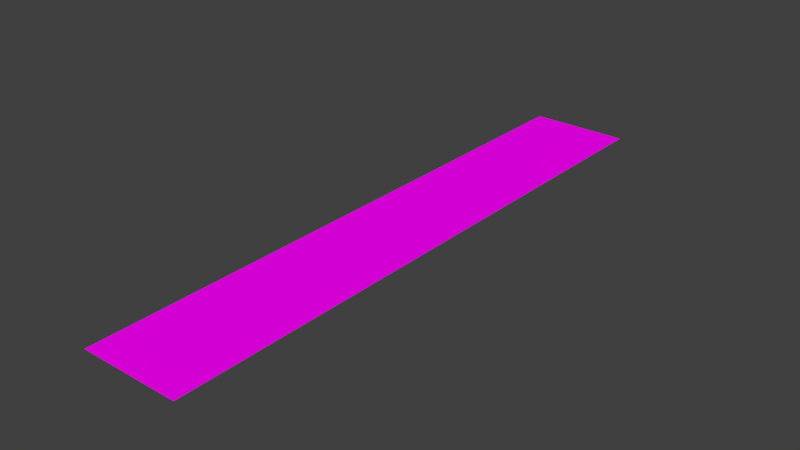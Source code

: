 # Source: zebra.blend  (saved by Blender 2.79.0; exported with 4.5.12 LTS)
import bpy
from mathutils import Matrix  # noqa: F401  (used for matrix-valued properties, if any)

bpy.ops.wm.read_factory_settings(use_empty=True)
scene = bpy.context.scene
scene.name = 'Scene'

# ---- collections
col_collection_1 = bpy.data.collections.new('Collection 1'); scene.collection.children.link(col_collection_1)

# ---- images (referenced by path relative to the original .blend; pixels are not part of the script)
import os
ASSET_DIR = os.environ.get("B2B_ASSET_DIR", "")  # directory of the original .blend (textures are referenced by path, not embedded)
HERE = os.path.dirname(os.path.abspath(__file__))  # packed textures are extracted next to this script under _unpacked/

def load_image(name, relpath, width, height, colorspace="sRGB"):
    """Load a texture the original file referenced (path relative to the .blend, or extracted next to this script)."""
    p = next((c for c in (os.path.join(HERE, relpath), os.path.join(ASSET_DIR, relpath)) if relpath and os.path.exists(c)), "")
    if p:
        img = bpy.data.images.load(p, check_existing=True)
        img.name = name
    else:  # same state as the original file: an image datablock whose file is absent (Cycles renders it pink)
        img = bpy.data.images.new(name, width, height)
        img.source = "FILE"
        img.filepath = "//" + (relpath or name)
    img.colorspace_settings.name = colorspace
    return img
img_zebra_png = load_image('zebra.png', 'zebra.png', 1024, 1024, 'sRGB')

# ---- materials (node trees are filled in below, after node groups)
mat_zebramat = bpy.data.materials.new('zebraMat')
mat_zebramat.alpha_threshold = 0.0
mat_zebramat.roughness = 0.5

# ---- material node trees
mat_zebramat.use_nodes = True; mat_zebramat.node_tree.nodes.clear()
_N = mat_zebramat.node_tree.nodes; _L = mat_zebramat.node_tree.links
n0 = _N.new('ShaderNodeOutputMaterial'); n0.name = 'Material Output'; n0.location = (300, 300)
n1 = _N.new('ShaderNodeBsdfDiffuse'); n1.name = 'Diffuse BSDF'; n1.location = (10, 300)
n2 = _N.new('ShaderNodeTexImage'); n2.name = 'Image Texture'; n2.location = (-180, 300)
n2.width = 140
n2.image = img_zebra_png
_L.new(n1.outputs[0], n0.inputs[0])
_L.new(n2.outputs[0], n1.inputs[0])
n0.is_active_output = True

# ---- world
world_world = bpy.data.worlds.new('World'); scene.world = world_world
world_world.color = (0.05088, 0.05088, 0.05088)
world_world.use_sun_shadow = False
world_world.sun_shadow_jitter_overblur = 0.0
world_world.cycles.sampling_method = 'MANUAL'

# ---- meshes
me_zebra = bpy.data.meshes.new('zebra')
me_zebra.from_pydata([(-0.5, -3.0, 0.0), (0.5, -3.0, 0.0), (-0.5, 3.0, 0.0), (0.5, 3.0, 0.0)], [], [(0, 1, 3, 2)])
_uv = me_zebra.uv_layers.new(name='UVMap')
_uv.uv.foreach_set('vector', [0.1667, 1.0, 3.08e-05, 1.0, 3.077e-05, 9.163e-05, 0.1667, 9.166e-05])
me_zebra.materials.append(mat_zebramat)
me_zebra.use_remesh_preserve_volume = False
me_zebra.use_remesh_preserve_attributes = False
me_zebra.use_mirror_vertex_groups = False
me_zebra.update()

# ---- objects
ob_zebra = bpy.data.objects.new('zebra', me_zebra)

# ---- transforms, parenting, visibility, modifiers, constraints
ob_zebra.location = (0.0, 0.0, 0.0)
ob_zebra.lineart.crease_threshold = 0.0

# ---- collection membership
col_collection_1.objects.link(ob_zebra)

# ---- scene / render settings (as saved in the file)
scene.frame_start = 1; scene.frame_end = 250; scene.frame_set(1)
scene.render.engine = 'CYCLES'
scene.render.resolution_percentage = 50
scene.render.dither_intensity = 0.0
scene.cycles.use_denoising = False
scene.cycles.samples = 128
scene.cycles.sampling_pattern = 'TABULATED_SOBOL'
scene.cycles.use_adaptive_sampling = False
scene.cycles.use_light_tree = False
scene.cycles.blur_glossy = 0.0
scene.cycles.sample_clamp_indirect = 0.0
scene.view_settings.view_transform = 'Standard'
bpy.context.view_layer.update()

# ---- added for rendering (the .blend has no active camera and no usable light): camera, sun
cam_auto = bpy.data.cameras.new('AutoCamera')
cam_auto.lens = 50.0
cam_auto.sensor_width = 36.0
cam_auto.clip_end = 1000.0
ob_auto_camera = bpy.data.objects.new('AutoCamera', cam_auto)
scene.collection.objects.link(ob_auto_camera)
ob_auto_camera.location = (5.62792, -6.75351, 4.50234)
ob_auto_camera.rotation_euler = (1.09748, -7.21219e-08, 0.694738)
scene.camera = ob_auto_camera
light_auto_sun = bpy.data.lights.new('AutoSun', 'SUN')
light_auto_sun.energy = 3.0
light_auto_sun.angle = 0.0523599
ob_auto_sun = bpy.data.objects.new('AutoSun', light_auto_sun)
scene.collection.objects.link(ob_auto_sun)
ob_auto_sun.rotation_euler = (0.872665, 0.174533, 0.523599)
bpy.context.view_layer.update()
